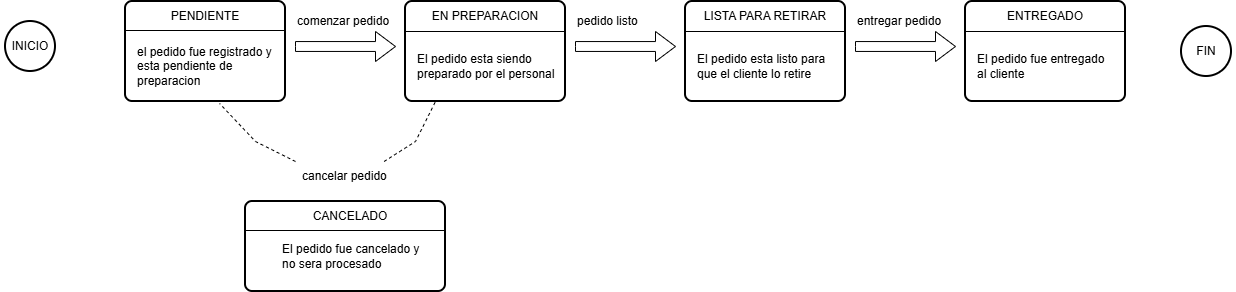

The diagram above was exported from draw.io. Its source (the exported page's mxGraphModel, read from the mxfile embedded in the PNG):
<mxGraphModel dx="1414" dy="785" grid="1" gridSize="10" guides="1" tooltips="1" connect="1" arrows="1" fold="1" page="1" pageScale="1" pageWidth="1169" pageHeight="827" math="0" shadow="0">
  <root>
    <mxCell id="0" />
    <mxCell id="1" parent="0" />
    <mxCell id="8ygL4UdKM0iHM1RZG1mr-8" parent="1" style="rounded=1;whiteSpace=wrap;html=1;absoluteArcSize=1;arcSize=14;strokeWidth=2;fillColor=light-dark(#FFFFFF,#FF9999);" value="" vertex="1">
      <mxGeometry height="90" width="200" x="449" y="693" as="geometry" />
    </mxCell>
    <mxCell id="8ygL4UdKM0iHM1RZG1mr-9" parent="1" style="strokeWidth=2;html=1;shape=mxgraph.flowchart.start_2;whiteSpace=wrap;" value="" vertex="1">
      <mxGeometry height="50" width="50" x="1385" y="518" as="geometry" />
    </mxCell>
    <mxCell id="8ygL4UdKM0iHM1RZG1mr-10" parent="1" style="strokeWidth=2;html=1;shape=mxgraph.flowchart.start_2;whiteSpace=wrap;" value="" vertex="1">
      <mxGeometry height="50" width="50" x="209" y="513" as="geometry" />
    </mxCell>
    <mxCell id="8ygL4UdKM0iHM1RZG1mr-11" parent="1" style="rounded=1;whiteSpace=wrap;html=1;absoluteArcSize=1;arcSize=14;strokeWidth=2;fillColor=light-dark(#FFFFFF,#B8C7A7);" value="" vertex="1">
      <mxGeometry height="100" width="160" x="329" y="493" as="geometry" />
    </mxCell>
    <mxCell id="8ygL4UdKM0iHM1RZG1mr-12" parent="1" style="rounded=1;whiteSpace=wrap;html=1;absoluteArcSize=1;arcSize=14;strokeWidth=2;fillColor=light-dark(#FFFFFF,#9999FF);" value="" vertex="1">
      <mxGeometry height="100" width="160" x="609" y="493" as="geometry" />
    </mxCell>
    <mxCell id="8ygL4UdKM0iHM1RZG1mr-13" parent="1" style="rounded=1;whiteSpace=wrap;html=1;absoluteArcSize=1;arcSize=14;strokeWidth=2;fillColor=light-dark(#FFFFFF,#66B2FF);" value="" vertex="1">
      <mxGeometry height="100" width="160" x="889" y="493" as="geometry" />
    </mxCell>
    <mxCell id="8ygL4UdKM0iHM1RZG1mr-14" parent="1" style="rounded=1;whiteSpace=wrap;html=1;absoluteArcSize=1;arcSize=14;strokeWidth=2;fillColor=light-dark(#FFFFFF,#66FF66);" value="" vertex="1">
      <mxGeometry height="100" width="160" x="1169" y="493" as="geometry" />
    </mxCell>
    <mxCell id="8ygL4UdKM0iHM1RZG1mr-15" parent="1" style="text;html=1;whiteSpace=wrap;strokeColor=none;fillColor=none;align=center;verticalAlign=middle;rounded=0;" value="INICIO" vertex="1">
      <mxGeometry height="30" width="60" x="204" y="523" as="geometry" />
    </mxCell>
    <mxCell id="8ygL4UdKM0iHM1RZG1mr-16" parent="1" style="text;html=1;whiteSpace=wrap;strokeColor=none;fillColor=none;align=center;verticalAlign=middle;rounded=0;" value="PENDIENTE" vertex="1">
      <mxGeometry height="30" width="60" x="379" y="493" as="geometry" />
    </mxCell>
    <mxCell id="8ygL4UdKM0iHM1RZG1mr-17" parent="1" style="text;html=1;whiteSpace=wrap;strokeColor=none;fillColor=none;align=center;verticalAlign=middle;rounded=0;" value="EN PREPARACION" vertex="1">
      <mxGeometry height="30" width="130" x="624" y="493" as="geometry" />
    </mxCell>
    <mxCell id="8ygL4UdKM0iHM1RZG1mr-18" parent="1" style="text;html=1;whiteSpace=wrap;strokeColor=none;fillColor=none;align=center;verticalAlign=middle;rounded=0;" value="LISTA PARA RETIRAR" vertex="1">
      <mxGeometry height="30" width="160" x="889" y="493" as="geometry" />
    </mxCell>
    <mxCell id="8ygL4UdKM0iHM1RZG1mr-19" parent="1" style="text;html=1;whiteSpace=wrap;strokeColor=none;fillColor=none;align=center;verticalAlign=middle;rounded=0;" value="ENTREGADO" vertex="1">
      <mxGeometry height="30" width="60" x="1219" y="493" as="geometry" />
    </mxCell>
    <mxCell id="8ygL4UdKM0iHM1RZG1mr-20" parent="1" style="html=1;shadow=0;dashed=0;align=center;verticalAlign=middle;shape=mxgraph.arrows2.arrow;dy=0.67;dx=20;notch=0;" value="" vertex="1">
      <mxGeometry height="30" width="100" x="499" y="523" as="geometry" />
    </mxCell>
    <mxCell id="8ygL4UdKM0iHM1RZG1mr-21" parent="1" style="html=1;shadow=0;dashed=0;align=center;verticalAlign=middle;shape=mxgraph.arrows2.arrow;dy=0.67;dx=20;notch=0;" value="" vertex="1">
      <mxGeometry height="30" width="100" x="779" y="523" as="geometry" />
    </mxCell>
    <mxCell id="8ygL4UdKM0iHM1RZG1mr-22" parent="1" style="html=1;shadow=0;dashed=0;align=center;verticalAlign=middle;shape=mxgraph.arrows2.arrow;dy=0.67;dx=20;notch=0;" value="" vertex="1">
      <mxGeometry height="30" width="100" x="1059" y="523" as="geometry" />
    </mxCell>
    <mxCell id="8ygL4UdKM0iHM1RZG1mr-23" edge="1" parent="1" style="endArrow=none;html=1;rounded=0;" value="">
      <mxGeometry relative="1" as="geometry">
        <mxPoint x="329" y="522" as="sourcePoint" />
        <mxPoint x="489" y="522" as="targetPoint" />
      </mxGeometry>
    </mxCell>
    <mxCell id="8ygL4UdKM0iHM1RZG1mr-24" parent="1" style="line;strokeWidth=1;rotatable=0;dashed=0;labelPosition=right;align=left;verticalAlign=middle;spacingTop=0;spacingLeft=6;points=[];portConstraint=eastwest;" value="" vertex="1">
      <mxGeometry height="10" width="160" x="609" y="518" as="geometry" />
    </mxCell>
    <mxCell id="8ygL4UdKM0iHM1RZG1mr-25" parent="1" style="line;strokeWidth=1;rotatable=0;dashed=0;labelPosition=right;align=left;verticalAlign=middle;spacingTop=0;spacingLeft=6;points=[];portConstraint=eastwest;" value="" vertex="1">
      <mxGeometry height="10" width="160" x="889" y="518" as="geometry" />
    </mxCell>
    <mxCell id="8ygL4UdKM0iHM1RZG1mr-26" parent="1" style="line;strokeWidth=1;rotatable=0;dashed=0;labelPosition=right;align=left;verticalAlign=middle;spacingTop=0;spacingLeft=6;points=[];portConstraint=eastwest;" value="" vertex="1">
      <mxGeometry height="10" width="160" x="1169" y="518" as="geometry" />
    </mxCell>
    <mxCell id="8ygL4UdKM0iHM1RZG1mr-27" parent="1" style="text;html=1;whiteSpace=wrap;strokeColor=none;fillColor=none;align=left;verticalAlign=middle;rounded=0;" value="el pedido fue registrado y esta pendiente de preparacion" vertex="1">
      <mxGeometry height="30" width="140" x="339" y="543" as="geometry" />
    </mxCell>
    <mxCell id="8ygL4UdKM0iHM1RZG1mr-28" parent="1" style="text;html=1;whiteSpace=wrap;strokeColor=none;fillColor=none;align=left;verticalAlign=middle;rounded=0;" value="El pedido esta siendo preparado por el personal" vertex="1">
      <mxGeometry height="30" width="140" x="619" y="543" as="geometry" />
    </mxCell>
    <mxCell id="8ygL4UdKM0iHM1RZG1mr-29" parent="1" style="text;html=1;whiteSpace=wrap;strokeColor=none;fillColor=none;align=left;verticalAlign=middle;rounded=0;" value="El pedido esta listo para que el cliente lo retire" vertex="1">
      <mxGeometry height="30" width="140" x="899" y="543" as="geometry" />
    </mxCell>
    <mxCell id="8ygL4UdKM0iHM1RZG1mr-30" parent="1" style="text;html=1;whiteSpace=wrap;strokeColor=none;fillColor=none;align=left;verticalAlign=middle;rounded=0;" value="El pedido fue entregado al cliente&amp;nbsp;" vertex="1">
      <mxGeometry height="30" width="140" x="1179" y="543" as="geometry" />
    </mxCell>
    <mxCell id="8ygL4UdKM0iHM1RZG1mr-31" parent="1" style="text;html=1;whiteSpace=wrap;strokeColor=none;fillColor=none;align=center;verticalAlign=middle;rounded=0;" value="FIN" vertex="1">
      <mxGeometry height="30" width="60" x="1380" y="528" as="geometry" />
    </mxCell>
    <mxCell id="8ygL4UdKM0iHM1RZG1mr-32" parent="1" style="text;html=1;whiteSpace=wrap;strokeColor=none;fillColor=none;align=left;verticalAlign=middle;rounded=0;" value="comenzar pedido" vertex="1">
      <mxGeometry height="30" width="140" x="499" y="498" as="geometry" />
    </mxCell>
    <mxCell id="8ygL4UdKM0iHM1RZG1mr-33" parent="1" style="text;html=1;whiteSpace=wrap;strokeColor=none;fillColor=none;align=left;verticalAlign=middle;rounded=0;" value="pedido listo" vertex="1">
      <mxGeometry height="30" width="140" x="779" y="498" as="geometry" />
    </mxCell>
    <mxCell id="8ygL4UdKM0iHM1RZG1mr-34" parent="1" style="text;html=1;whiteSpace=wrap;strokeColor=none;fillColor=none;align=left;verticalAlign=middle;rounded=0;" value="entregar pedido" vertex="1">
      <mxGeometry height="30" width="140" x="1059" y="498" as="geometry" />
    </mxCell>
    <mxCell id="8ygL4UdKM0iHM1RZG1mr-35" parent="1" style="text;html=1;whiteSpace=wrap;strokeColor=none;fillColor=none;align=center;verticalAlign=middle;rounded=0;" value="CANCELADO" vertex="1">
      <mxGeometry height="30" width="130" x="489" y="693" as="geometry" />
    </mxCell>
    <mxCell id="8ygL4UdKM0iHM1RZG1mr-36" edge="1" parent="1" style="endArrow=none;html=1;rounded=0;" target="8ygL4UdKM0iHM1RZG1mr-8" value="">
      <mxGeometry relative="1" as="geometry">
        <mxPoint x="449" y="722" as="sourcePoint" />
        <mxPoint x="609" y="722" as="targetPoint" />
      </mxGeometry>
    </mxCell>
    <mxCell id="8ygL4UdKM0iHM1RZG1mr-37" edge="1" parent="1" style="endArrow=none;html=1;rounded=0;" value="">
      <mxGeometry relative="1" as="geometry">
        <mxPoint x="449" y="722" as="sourcePoint" />
        <mxPoint x="649" y="722" as="targetPoint" />
      </mxGeometry>
    </mxCell>
    <mxCell id="8ygL4UdKM0iHM1RZG1mr-38" parent="1" style="text;html=1;whiteSpace=wrap;strokeColor=none;fillColor=none;align=left;verticalAlign=middle;rounded=0;" value="El pedido fue cancelado y no sera procesado" vertex="1">
      <mxGeometry height="30" width="140" x="484" y="733" as="geometry" />
    </mxCell>
    <mxCell id="8ygL4UdKM0iHM1RZG1mr-39" parent="1" style="text;html=1;whiteSpace=wrap;strokeColor=none;fillColor=none;align=left;verticalAlign=middle;rounded=0;" value="cancelar pedido" vertex="1">
      <mxGeometry height="30" width="120" x="504" y="653" as="geometry" />
    </mxCell>
    <mxCell id="8ygL4UdKM0iHM1RZG1mr-40" edge="1" parent="1" source="8ygL4UdKM0iHM1RZG1mr-39" style="endArrow=none;dashed=1;html=1;rounded=0;" value="">
      <mxGeometry height="50" relative="1" width="50" as="geometry">
        <Array as="points">
          <mxPoint x="619" y="633" />
        </Array>
        <mxPoint x="589" y="643" as="sourcePoint" />
        <mxPoint x="639" y="593" as="targetPoint" />
      </mxGeometry>
    </mxCell>
    <mxCell id="8ygL4UdKM0iHM1RZG1mr-41" edge="1" parent="1" style="endArrow=none;dashed=1;html=1;rounded=0;entryX=0.588;entryY=1.02;entryDx=0;entryDy=0;entryPerimeter=0;" target="8ygL4UdKM0iHM1RZG1mr-11" value="">
      <mxGeometry height="50" relative="1" width="50" as="geometry">
        <Array as="points">
          <mxPoint x="459" y="633" />
        </Array>
        <mxPoint x="499" y="653" as="sourcePoint" />
        <mxPoint x="568" y="623" as="targetPoint" />
      </mxGeometry>
    </mxCell>
  </root>
</mxGraphModel>